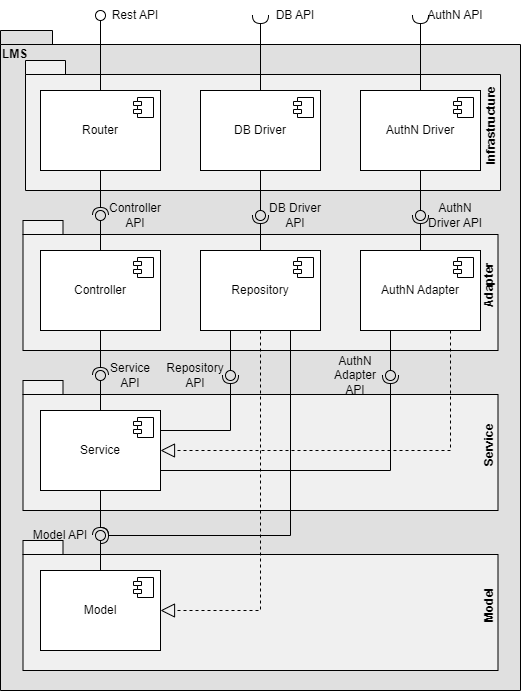

The diagram above was exported from draw.io. Its source (the exported page's mxGraphModel, read from the mxfile embedded in the PNG):
<mxGraphModel dx="1222" dy="712" grid="1" gridSize="10" guides="1" tooltips="1" connect="1" arrows="1" fold="1" page="1" pageScale="1" pageWidth="827" pageHeight="1169" background="none" math="0" shadow="0">
  <root>
    <mxCell id="0" />
    <mxCell id="1" parent="0" />
    <mxCell id="f6YXmR8CXcyRahWtUDFK-81" value="LMS" style="shape=folder;fontStyle=1;spacingTop=10;tabWidth=40;tabHeight=14;tabPosition=left;html=1;whiteSpace=wrap;verticalAlign=top;align=left;fillColor=#E0E0E0;" vertex="1" parent="1">
      <mxGeometry x="40" y="100" width="520" height="660" as="geometry" />
    </mxCell>
    <mxCell id="f6YXmR8CXcyRahWtUDFK-80" value="Model" style="shape=folder;fontStyle=1;spacingTop=10;tabWidth=40;tabHeight=14;tabPosition=left;html=1;whiteSpace=wrap;horizontal=0;verticalAlign=bottom;fillColor=#F0F0F0;" vertex="1" parent="1">
      <mxGeometry x="62.5" y="610" width="475" height="130" as="geometry" />
    </mxCell>
    <mxCell id="f6YXmR8CXcyRahWtUDFK-79" value="Service" style="shape=folder;fontStyle=1;spacingTop=10;tabWidth=40;tabHeight=14;tabPosition=left;html=1;whiteSpace=wrap;horizontal=0;verticalAlign=bottom;fillColor=#F0F0F0;" vertex="1" parent="1">
      <mxGeometry x="62.5" y="450" width="475" height="130" as="geometry" />
    </mxCell>
    <mxCell id="f6YXmR8CXcyRahWtUDFK-78" value="Adapter" style="shape=folder;fontStyle=1;spacingTop=10;tabWidth=40;tabHeight=14;tabPosition=left;html=1;whiteSpace=wrap;horizontal=0;verticalAlign=bottom;fillColor=#F0F0F0;" vertex="1" parent="1">
      <mxGeometry x="62.5" y="290" width="475" height="130" as="geometry" />
    </mxCell>
    <mxCell id="f6YXmR8CXcyRahWtUDFK-76" value="Infrastructure" style="shape=folder;fontStyle=1;spacingTop=10;tabWidth=40;tabHeight=14;tabPosition=left;html=1;whiteSpace=wrap;horizontal=0;verticalAlign=bottom;fillColor=#F0F0F0;" vertex="1" parent="1">
      <mxGeometry x="65" y="130" width="475" height="130" as="geometry" />
    </mxCell>
    <mxCell id="f6YXmR8CXcyRahWtUDFK-1" value="Router" style="html=1;dropTarget=0;whiteSpace=wrap;" vertex="1" parent="1">
      <mxGeometry x="80" y="160" width="120" height="80" as="geometry" />
    </mxCell>
    <mxCell id="f6YXmR8CXcyRahWtUDFK-2" value="" style="shape=module;jettyWidth=8;jettyHeight=4;" vertex="1" parent="f6YXmR8CXcyRahWtUDFK-1">
      <mxGeometry x="1" width="20" height="20" relative="1" as="geometry">
        <mxPoint x="-27" y="7" as="offset" />
      </mxGeometry>
    </mxCell>
    <mxCell id="f6YXmR8CXcyRahWtUDFK-3" value="DB Driver" style="html=1;dropTarget=0;whiteSpace=wrap;" vertex="1" parent="1">
      <mxGeometry x="240" y="160" width="120" height="80" as="geometry" />
    </mxCell>
    <mxCell id="f6YXmR8CXcyRahWtUDFK-4" value="" style="shape=module;jettyWidth=8;jettyHeight=4;" vertex="1" parent="f6YXmR8CXcyRahWtUDFK-3">
      <mxGeometry x="1" width="20" height="20" relative="1" as="geometry">
        <mxPoint x="-27" y="7" as="offset" />
      </mxGeometry>
    </mxCell>
    <mxCell id="f6YXmR8CXcyRahWtUDFK-7" value="AuthN Driver" style="html=1;dropTarget=0;whiteSpace=wrap;" vertex="1" parent="1">
      <mxGeometry x="400" y="160" width="120" height="80" as="geometry" />
    </mxCell>
    <mxCell id="f6YXmR8CXcyRahWtUDFK-8" value="" style="shape=module;jettyWidth=8;jettyHeight=4;" vertex="1" parent="f6YXmR8CXcyRahWtUDFK-7">
      <mxGeometry x="1" width="20" height="20" relative="1" as="geometry">
        <mxPoint x="-27" y="7" as="offset" />
      </mxGeometry>
    </mxCell>
    <mxCell id="f6YXmR8CXcyRahWtUDFK-15" value="Controller" style="html=1;dropTarget=0;whiteSpace=wrap;" vertex="1" parent="1">
      <mxGeometry x="80" y="320" width="120" height="80" as="geometry" />
    </mxCell>
    <mxCell id="f6YXmR8CXcyRahWtUDFK-16" value="" style="shape=module;jettyWidth=8;jettyHeight=4;" vertex="1" parent="f6YXmR8CXcyRahWtUDFK-15">
      <mxGeometry x="1" width="20" height="20" relative="1" as="geometry">
        <mxPoint x="-27" y="7" as="offset" />
      </mxGeometry>
    </mxCell>
    <mxCell id="f6YXmR8CXcyRahWtUDFK-17" value="Repository" style="html=1;dropTarget=0;whiteSpace=wrap;" vertex="1" parent="1">
      <mxGeometry x="240" y="320" width="120" height="80" as="geometry" />
    </mxCell>
    <mxCell id="f6YXmR8CXcyRahWtUDFK-18" value="" style="shape=module;jettyWidth=8;jettyHeight=4;" vertex="1" parent="f6YXmR8CXcyRahWtUDFK-17">
      <mxGeometry x="1" width="20" height="20" relative="1" as="geometry">
        <mxPoint x="-27" y="7" as="offset" />
      </mxGeometry>
    </mxCell>
    <mxCell id="f6YXmR8CXcyRahWtUDFK-21" value="AuthN Adapter" style="html=1;dropTarget=0;whiteSpace=wrap;" vertex="1" parent="1">
      <mxGeometry x="400" y="320" width="120" height="80" as="geometry" />
    </mxCell>
    <mxCell id="f6YXmR8CXcyRahWtUDFK-22" value="" style="shape=module;jettyWidth=8;jettyHeight=4;" vertex="1" parent="f6YXmR8CXcyRahWtUDFK-21">
      <mxGeometry x="1" width="20" height="20" relative="1" as="geometry">
        <mxPoint x="-27" y="7" as="offset" />
      </mxGeometry>
    </mxCell>
    <mxCell id="f6YXmR8CXcyRahWtUDFK-23" value="Service" style="html=1;dropTarget=0;whiteSpace=wrap;" vertex="1" parent="1">
      <mxGeometry x="80" y="480" width="120" height="80" as="geometry" />
    </mxCell>
    <mxCell id="f6YXmR8CXcyRahWtUDFK-24" value="" style="shape=module;jettyWidth=8;jettyHeight=4;" vertex="1" parent="f6YXmR8CXcyRahWtUDFK-23">
      <mxGeometry x="1" width="20" height="20" relative="1" as="geometry">
        <mxPoint x="-27" y="7" as="offset" />
      </mxGeometry>
    </mxCell>
    <mxCell id="f6YXmR8CXcyRahWtUDFK-27" value="Model" style="html=1;dropTarget=0;whiteSpace=wrap;" vertex="1" parent="1">
      <mxGeometry x="80" y="640" width="120" height="80" as="geometry" />
    </mxCell>
    <mxCell id="f6YXmR8CXcyRahWtUDFK-28" value="" style="shape=module;jettyWidth=8;jettyHeight=4;" vertex="1" parent="f6YXmR8CXcyRahWtUDFK-27">
      <mxGeometry x="1" width="20" height="20" relative="1" as="geometry">
        <mxPoint x="-27" y="7" as="offset" />
      </mxGeometry>
    </mxCell>
    <mxCell id="f6YXmR8CXcyRahWtUDFK-30" value="" style="rounded=0;orthogonalLoop=1;jettySize=auto;html=1;endArrow=oval;endFill=0;sketch=0;sourcePerimeterSpacing=0;targetPerimeterSpacing=0;endSize=10;exitX=0.5;exitY=0;exitDx=0;exitDy=0;" edge="1" target="f6YXmR8CXcyRahWtUDFK-31" parent="1" source="f6YXmR8CXcyRahWtUDFK-1">
      <mxGeometry relative="1" as="geometry">
        <mxPoint x="510" y="465" as="sourcePoint" />
      </mxGeometry>
    </mxCell>
    <mxCell id="f6YXmR8CXcyRahWtUDFK-31" value="" style="ellipse;whiteSpace=wrap;html=1;align=center;aspect=fixed;fillColor=none;strokeColor=none;resizable=0;perimeter=centerPerimeter;rotatable=0;allowArrows=0;points=[];outlineConnect=1;" vertex="1" parent="1">
      <mxGeometry x="135" y="80" width="10" height="10" as="geometry" />
    </mxCell>
    <mxCell id="f6YXmR8CXcyRahWtUDFK-32" value="" style="rounded=0;orthogonalLoop=1;jettySize=auto;html=1;endArrow=halfCircle;endFill=0;endSize=6;strokeWidth=1;sketch=0;exitX=0.5;exitY=0;exitDx=0;exitDy=0;" edge="1" target="f6YXmR8CXcyRahWtUDFK-34" parent="1" source="f6YXmR8CXcyRahWtUDFK-3">
      <mxGeometry relative="1" as="geometry">
        <mxPoint x="550" y="285" as="sourcePoint" />
      </mxGeometry>
    </mxCell>
    <mxCell id="f6YXmR8CXcyRahWtUDFK-34" value="" style="ellipse;whiteSpace=wrap;html=1;align=center;aspect=fixed;fillColor=none;strokeColor=none;resizable=0;perimeter=centerPerimeter;rotatable=0;allowArrows=0;points=[];outlineConnect=1;" vertex="1" parent="1">
      <mxGeometry x="295" y="80" width="10" height="10" as="geometry" />
    </mxCell>
    <mxCell id="f6YXmR8CXcyRahWtUDFK-35" value="" style="rounded=0;orthogonalLoop=1;jettySize=auto;html=1;endArrow=halfCircle;endFill=0;endSize=6;strokeWidth=1;sketch=0;exitX=0.5;exitY=0;exitDx=0;exitDy=0;" edge="1" target="f6YXmR8CXcyRahWtUDFK-37" parent="1" source="f6YXmR8CXcyRahWtUDFK-7">
      <mxGeometry relative="1" as="geometry">
        <mxPoint x="550" y="285" as="sourcePoint" />
      </mxGeometry>
    </mxCell>
    <mxCell id="f6YXmR8CXcyRahWtUDFK-37" value="" style="ellipse;whiteSpace=wrap;html=1;align=center;aspect=fixed;fillColor=none;strokeColor=none;resizable=0;perimeter=centerPerimeter;rotatable=0;allowArrows=0;points=[];outlineConnect=1;" vertex="1" parent="1">
      <mxGeometry x="455" y="80" width="10" height="10" as="geometry" />
    </mxCell>
    <mxCell id="f6YXmR8CXcyRahWtUDFK-38" value="" style="rounded=0;orthogonalLoop=1;jettySize=auto;html=1;endArrow=halfCircle;endFill=0;endSize=6;strokeWidth=1;sketch=0;exitX=0.5;exitY=1;exitDx=0;exitDy=0;" edge="1" target="f6YXmR8CXcyRahWtUDFK-40" parent="1" source="f6YXmR8CXcyRahWtUDFK-1">
      <mxGeometry relative="1" as="geometry">
        <mxPoint x="550" y="375" as="sourcePoint" />
      </mxGeometry>
    </mxCell>
    <mxCell id="f6YXmR8CXcyRahWtUDFK-39" value="" style="rounded=0;orthogonalLoop=1;jettySize=auto;html=1;endArrow=oval;endFill=0;sketch=0;sourcePerimeterSpacing=0;targetPerimeterSpacing=0;endSize=10;exitX=0.5;exitY=0;exitDx=0;exitDy=0;" edge="1" target="f6YXmR8CXcyRahWtUDFK-40" parent="1" source="f6YXmR8CXcyRahWtUDFK-15">
      <mxGeometry relative="1" as="geometry">
        <mxPoint x="510" y="375" as="sourcePoint" />
      </mxGeometry>
    </mxCell>
    <mxCell id="f6YXmR8CXcyRahWtUDFK-40" value="" style="ellipse;whiteSpace=wrap;html=1;align=center;aspect=fixed;fillColor=none;strokeColor=none;resizable=0;perimeter=centerPerimeter;rotatable=0;allowArrows=0;points=[];outlineConnect=1;" vertex="1" parent="1">
      <mxGeometry x="135" y="280" width="10" height="10" as="geometry" />
    </mxCell>
    <mxCell id="f6YXmR8CXcyRahWtUDFK-41" value="" style="rounded=0;orthogonalLoop=1;jettySize=auto;html=1;endArrow=halfCircle;endFill=0;endSize=6;strokeWidth=1;sketch=0;exitX=0.5;exitY=1;exitDx=0;exitDy=0;" edge="1" parent="1" target="f6YXmR8CXcyRahWtUDFK-43" source="f6YXmR8CXcyRahWtUDFK-15">
      <mxGeometry relative="1" as="geometry">
        <mxPoint x="150" y="250" as="sourcePoint" />
      </mxGeometry>
    </mxCell>
    <mxCell id="f6YXmR8CXcyRahWtUDFK-42" value="" style="rounded=0;orthogonalLoop=1;jettySize=auto;html=1;endArrow=oval;endFill=0;sketch=0;sourcePerimeterSpacing=0;targetPerimeterSpacing=0;endSize=10;exitX=0.5;exitY=0;exitDx=0;exitDy=0;" edge="1" parent="1" target="f6YXmR8CXcyRahWtUDFK-43" source="f6YXmR8CXcyRahWtUDFK-23">
      <mxGeometry relative="1" as="geometry">
        <mxPoint x="150" y="330" as="sourcePoint" />
      </mxGeometry>
    </mxCell>
    <mxCell id="f6YXmR8CXcyRahWtUDFK-43" value="" style="ellipse;whiteSpace=wrap;html=1;align=center;aspect=fixed;fillColor=none;strokeColor=none;resizable=0;perimeter=centerPerimeter;rotatable=0;allowArrows=0;points=[];outlineConnect=1;" vertex="1" parent="1">
      <mxGeometry x="135" y="440" width="10" height="10" as="geometry" />
    </mxCell>
    <mxCell id="f6YXmR8CXcyRahWtUDFK-44" value="" style="rounded=0;orthogonalLoop=1;jettySize=auto;html=1;endArrow=halfCircle;endFill=0;endSize=6;strokeWidth=1;sketch=0;exitX=0.5;exitY=1;exitDx=0;exitDy=0;" edge="1" target="f6YXmR8CXcyRahWtUDFK-46" parent="1" source="f6YXmR8CXcyRahWtUDFK-23">
      <mxGeometry relative="1" as="geometry">
        <mxPoint x="550" y="375" as="sourcePoint" />
      </mxGeometry>
    </mxCell>
    <mxCell id="f6YXmR8CXcyRahWtUDFK-45" value="" style="rounded=0;orthogonalLoop=1;jettySize=auto;html=1;endArrow=oval;endFill=0;sketch=0;sourcePerimeterSpacing=0;targetPerimeterSpacing=0;endSize=10;exitX=0.5;exitY=0;exitDx=0;exitDy=0;" edge="1" target="f6YXmR8CXcyRahWtUDFK-46" parent="1" source="f6YXmR8CXcyRahWtUDFK-27">
      <mxGeometry relative="1" as="geometry">
        <mxPoint x="200" y="580" as="sourcePoint" />
      </mxGeometry>
    </mxCell>
    <mxCell id="f6YXmR8CXcyRahWtUDFK-46" value="" style="ellipse;whiteSpace=wrap;html=1;align=center;aspect=fixed;fillColor=none;strokeColor=none;resizable=0;perimeter=centerPerimeter;rotatable=0;allowArrows=0;points=[];outlineConnect=1;" vertex="1" parent="1">
      <mxGeometry x="135" y="600" width="10" height="10" as="geometry" />
    </mxCell>
    <mxCell id="f6YXmR8CXcyRahWtUDFK-47" value="" style="rounded=0;orthogonalLoop=1;jettySize=auto;html=1;endArrow=halfCircle;endFill=0;endSize=6;strokeWidth=1;sketch=0;exitX=1;exitY=0.25;exitDx=0;exitDy=0;" edge="1" target="f6YXmR8CXcyRahWtUDFK-49" parent="1" source="f6YXmR8CXcyRahWtUDFK-23">
      <mxGeometry relative="1" as="geometry">
        <mxPoint x="550" y="375" as="sourcePoint" />
        <Array as="points">
          <mxPoint x="270" y="500" />
        </Array>
      </mxGeometry>
    </mxCell>
    <mxCell id="f6YXmR8CXcyRahWtUDFK-48" value="" style="rounded=0;orthogonalLoop=1;jettySize=auto;html=1;endArrow=oval;endFill=0;sketch=0;sourcePerimeterSpacing=0;targetPerimeterSpacing=0;endSize=10;exitX=0.25;exitY=1;exitDx=0;exitDy=0;" edge="1" target="f6YXmR8CXcyRahWtUDFK-49" parent="1" source="f6YXmR8CXcyRahWtUDFK-17">
      <mxGeometry relative="1" as="geometry">
        <mxPoint x="510" y="375" as="sourcePoint" />
      </mxGeometry>
    </mxCell>
    <mxCell id="f6YXmR8CXcyRahWtUDFK-49" value="" style="ellipse;whiteSpace=wrap;html=1;align=center;aspect=fixed;fillColor=none;strokeColor=none;resizable=0;perimeter=centerPerimeter;rotatable=0;allowArrows=0;points=[];outlineConnect=1;" vertex="1" parent="1">
      <mxGeometry x="265" y="440" width="10" height="10" as="geometry" />
    </mxCell>
    <mxCell id="f6YXmR8CXcyRahWtUDFK-50" value="" style="rounded=0;orthogonalLoop=1;jettySize=auto;html=1;endArrow=halfCircle;endFill=0;endSize=6;strokeWidth=1;sketch=0;exitX=1;exitY=0.75;exitDx=0;exitDy=0;" edge="1" target="f6YXmR8CXcyRahWtUDFK-52" parent="1" source="f6YXmR8CXcyRahWtUDFK-23">
      <mxGeometry relative="1" as="geometry">
        <mxPoint x="550" y="375" as="sourcePoint" />
        <Array as="points">
          <mxPoint x="430" y="540" />
        </Array>
      </mxGeometry>
    </mxCell>
    <mxCell id="f6YXmR8CXcyRahWtUDFK-51" value="" style="rounded=0;orthogonalLoop=1;jettySize=auto;html=1;endArrow=oval;endFill=0;sketch=0;sourcePerimeterSpacing=0;targetPerimeterSpacing=0;endSize=10;exitX=0.25;exitY=1;exitDx=0;exitDy=0;" edge="1" target="f6YXmR8CXcyRahWtUDFK-52" parent="1" source="f6YXmR8CXcyRahWtUDFK-21">
      <mxGeometry relative="1" as="geometry">
        <mxPoint x="510" y="375" as="sourcePoint" />
      </mxGeometry>
    </mxCell>
    <mxCell id="f6YXmR8CXcyRahWtUDFK-52" value="" style="ellipse;whiteSpace=wrap;html=1;align=center;aspect=fixed;fillColor=none;strokeColor=none;resizable=0;perimeter=centerPerimeter;rotatable=0;allowArrows=0;points=[];outlineConnect=1;" vertex="1" parent="1">
      <mxGeometry x="425" y="440" width="10" height="10" as="geometry" />
    </mxCell>
    <mxCell id="f6YXmR8CXcyRahWtUDFK-53" value="" style="rounded=0;orthogonalLoop=1;jettySize=auto;html=1;endArrow=halfCircle;endFill=0;endSize=6;strokeWidth=1;sketch=0;fontSize=12;curved=0;entryX=0.738;entryY=0.318;entryDx=0;entryDy=0;entryPerimeter=0;exitX=0.75;exitY=1;exitDx=0;exitDy=0;" edge="1" target="f6YXmR8CXcyRahWtUDFK-46" parent="1" source="f6YXmR8CXcyRahWtUDFK-17">
      <mxGeometry relative="1" as="geometry">
        <mxPoint x="545" y="375" as="sourcePoint" />
        <Array as="points">
          <mxPoint x="330" y="605" />
        </Array>
      </mxGeometry>
    </mxCell>
    <mxCell id="f6YXmR8CXcyRahWtUDFK-54" value="" style="ellipse;whiteSpace=wrap;html=1;align=center;aspect=fixed;fillColor=none;strokeColor=none;resizable=0;perimeter=centerPerimeter;rotatable=0;allowArrows=0;points=[];outlineConnect=1;" vertex="1" parent="1">
      <mxGeometry x="520" y="370" width="10" height="10" as="geometry" />
    </mxCell>
    <mxCell id="f6YXmR8CXcyRahWtUDFK-55" value="" style="rounded=0;orthogonalLoop=1;jettySize=auto;html=1;endArrow=halfCircle;endFill=0;endSize=6;strokeWidth=1;sketch=0;exitX=0.5;exitY=0;exitDx=0;exitDy=0;" edge="1" target="f6YXmR8CXcyRahWtUDFK-57" parent="1" source="f6YXmR8CXcyRahWtUDFK-17">
      <mxGeometry relative="1" as="geometry">
        <mxPoint x="550" y="375" as="sourcePoint" />
      </mxGeometry>
    </mxCell>
    <mxCell id="f6YXmR8CXcyRahWtUDFK-56" value="" style="rounded=0;orthogonalLoop=1;jettySize=auto;html=1;endArrow=oval;endFill=0;sketch=0;sourcePerimeterSpacing=0;targetPerimeterSpacing=0;endSize=10;exitX=0.5;exitY=1;exitDx=0;exitDy=0;" edge="1" target="f6YXmR8CXcyRahWtUDFK-57" parent="1" source="f6YXmR8CXcyRahWtUDFK-3">
      <mxGeometry relative="1" as="geometry">
        <mxPoint x="510" y="375" as="sourcePoint" />
      </mxGeometry>
    </mxCell>
    <mxCell id="f6YXmR8CXcyRahWtUDFK-57" value="" style="ellipse;whiteSpace=wrap;html=1;align=center;aspect=fixed;fillColor=none;strokeColor=none;resizable=0;perimeter=centerPerimeter;rotatable=0;allowArrows=0;points=[];outlineConnect=1;" vertex="1" parent="1">
      <mxGeometry x="295" y="280" width="10" height="10" as="geometry" />
    </mxCell>
    <mxCell id="f6YXmR8CXcyRahWtUDFK-58" value="" style="rounded=0;orthogonalLoop=1;jettySize=auto;html=1;endArrow=halfCircle;endFill=0;endSize=6;strokeWidth=1;sketch=0;exitX=0.5;exitY=0;exitDx=0;exitDy=0;" edge="1" target="f6YXmR8CXcyRahWtUDFK-60" parent="1" source="f6YXmR8CXcyRahWtUDFK-21">
      <mxGeometry relative="1" as="geometry">
        <mxPoint x="505" y="295" as="sourcePoint" />
      </mxGeometry>
    </mxCell>
    <mxCell id="f6YXmR8CXcyRahWtUDFK-59" value="" style="rounded=0;orthogonalLoop=1;jettySize=auto;html=1;endArrow=oval;endFill=0;sketch=0;sourcePerimeterSpacing=0;targetPerimeterSpacing=0;endSize=10;exitX=0.5;exitY=1;exitDx=0;exitDy=0;" edge="1" target="f6YXmR8CXcyRahWtUDFK-60" parent="1" source="f6YXmR8CXcyRahWtUDFK-7">
      <mxGeometry relative="1" as="geometry">
        <mxPoint x="465" y="295" as="sourcePoint" />
      </mxGeometry>
    </mxCell>
    <mxCell id="f6YXmR8CXcyRahWtUDFK-60" value="" style="ellipse;whiteSpace=wrap;html=1;align=center;aspect=fixed;fillColor=none;strokeColor=none;resizable=0;perimeter=centerPerimeter;rotatable=0;allowArrows=0;points=[];outlineConnect=1;" vertex="1" parent="1">
      <mxGeometry x="455" y="280" width="10" height="10" as="geometry" />
    </mxCell>
    <mxCell id="f6YXmR8CXcyRahWtUDFK-61" value="" style="endArrow=block;dashed=1;endFill=0;endSize=12;html=1;rounded=0;exitX=0.5;exitY=1;exitDx=0;exitDy=0;entryX=1;entryY=0.5;entryDx=0;entryDy=0;" edge="1" parent="1" source="f6YXmR8CXcyRahWtUDFK-17" target="f6YXmR8CXcyRahWtUDFK-27">
      <mxGeometry width="160" relative="1" as="geometry">
        <mxPoint x="450" y="380" as="sourcePoint" />
        <mxPoint x="610" y="380" as="targetPoint" />
        <Array as="points">
          <mxPoint x="300" y="680" />
        </Array>
      </mxGeometry>
    </mxCell>
    <mxCell id="f6YXmR8CXcyRahWtUDFK-62" value="" style="endArrow=block;dashed=1;endFill=0;endSize=12;html=1;rounded=0;exitX=0.75;exitY=1;exitDx=0;exitDy=0;entryX=1;entryY=0.5;entryDx=0;entryDy=0;" edge="1" parent="1" source="f6YXmR8CXcyRahWtUDFK-21" target="f6YXmR8CXcyRahWtUDFK-23">
      <mxGeometry width="160" relative="1" as="geometry">
        <mxPoint x="450" y="380" as="sourcePoint" />
        <mxPoint x="610" y="380" as="targetPoint" />
        <Array as="points">
          <mxPoint x="490" y="520" />
        </Array>
      </mxGeometry>
    </mxCell>
    <mxCell id="f6YXmR8CXcyRahWtUDFK-63" value="Rest API" style="text;html=1;align=center;verticalAlign=middle;whiteSpace=wrap;rounded=0;" vertex="1" parent="1">
      <mxGeometry x="145" y="70" width="60" height="30" as="geometry" />
    </mxCell>
    <mxCell id="f6YXmR8CXcyRahWtUDFK-64" value="DB API" style="text;html=1;align=center;verticalAlign=middle;whiteSpace=wrap;rounded=0;" vertex="1" parent="1">
      <mxGeometry x="305" y="70" width="60" height="30" as="geometry" />
    </mxCell>
    <mxCell id="f6YXmR8CXcyRahWtUDFK-65" value="AuthN API" style="text;html=1;align=center;verticalAlign=middle;whiteSpace=wrap;rounded=0;" vertex="1" parent="1">
      <mxGeometry x="465" y="70" width="60" height="30" as="geometry" />
    </mxCell>
    <mxCell id="f6YXmR8CXcyRahWtUDFK-66" value="Controller API" style="text;html=1;align=center;verticalAlign=middle;whiteSpace=wrap;rounded=0;" vertex="1" parent="1">
      <mxGeometry x="145" y="270" width="60" height="30" as="geometry" />
    </mxCell>
    <mxCell id="f6YXmR8CXcyRahWtUDFK-67" value="DB Driver API" style="text;html=1;align=center;verticalAlign=middle;whiteSpace=wrap;rounded=0;" vertex="1" parent="1">
      <mxGeometry x="305" y="270" width="60" height="30" as="geometry" />
    </mxCell>
    <mxCell id="f6YXmR8CXcyRahWtUDFK-68" value="AuthN Driver API" style="text;html=1;align=center;verticalAlign=middle;whiteSpace=wrap;rounded=0;" vertex="1" parent="1">
      <mxGeometry x="465" y="270" width="60" height="30" as="geometry" />
    </mxCell>
    <mxCell id="f6YXmR8CXcyRahWtUDFK-69" value="Service API" style="text;html=1;align=center;verticalAlign=middle;whiteSpace=wrap;rounded=0;" vertex="1" parent="1">
      <mxGeometry x="140" y="430" width="60" height="30" as="geometry" />
    </mxCell>
    <mxCell id="f6YXmR8CXcyRahWtUDFK-70" value="Model API" style="text;html=1;align=center;verticalAlign=middle;whiteSpace=wrap;rounded=0;" vertex="1" parent="1">
      <mxGeometry x="70" y="590" width="60" height="30" as="geometry" />
    </mxCell>
    <mxCell id="f6YXmR8CXcyRahWtUDFK-71" value="Repository API" style="text;html=1;align=center;verticalAlign=middle;whiteSpace=wrap;rounded=0;" vertex="1" parent="1">
      <mxGeometry x="205" y="430" width="60" height="30" as="geometry" />
    </mxCell>
    <mxCell id="f6YXmR8CXcyRahWtUDFK-73" value="AuthN Adapter API" style="text;html=1;align=center;verticalAlign=middle;whiteSpace=wrap;rounded=0;" vertex="1" parent="1">
      <mxGeometry x="365" y="430" width="60" height="30" as="geometry" />
    </mxCell>
  </root>
</mxGraphModel>